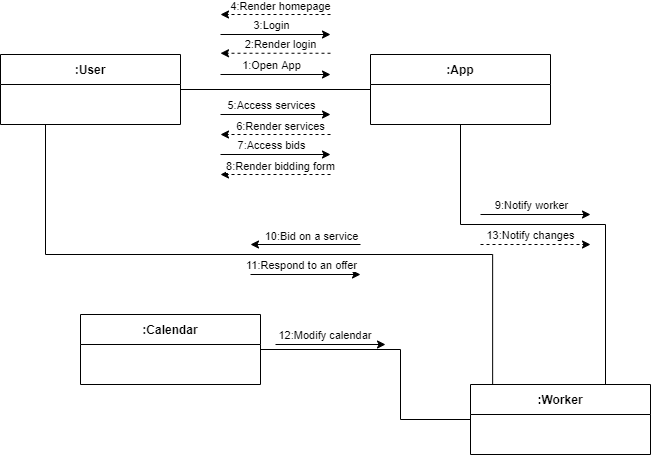

The diagram above was exported from draw.io. Its source (the exported page's mxGraphModel, read from the mxfile embedded in the PNG):
<mxGraphModel dx="611" dy="754" grid="1" gridSize="10" guides="1" tooltips="1" connect="1" arrows="1" fold="1" page="1" pageScale="1" pageWidth="850" pageHeight="1100" math="0" shadow="0">
  <root>
    <mxCell id="0" />
    <mxCell id="1" parent="0" />
    <mxCell id="qagyxm611ko8RKv7ycAg-8" style="edgeStyle=orthogonalEdgeStyle;rounded=0;orthogonalLoop=1;jettySize=auto;html=1;exitX=1;exitY=0.5;exitDx=0;exitDy=0;entryX=0;entryY=0.5;entryDx=0;entryDy=0;endArrow=none;endFill=0;" edge="1" parent="1" source="qagyxm611ko8RKv7ycAg-1" target="qagyxm611ko8RKv7ycAg-5">
      <mxGeometry relative="1" as="geometry" />
    </mxCell>
    <mxCell id="qagyxm611ko8RKv7ycAg-32" style="edgeStyle=orthogonalEdgeStyle;rounded=0;orthogonalLoop=1;jettySize=auto;html=1;exitX=0.25;exitY=1;exitDx=0;exitDy=0;entryX=0.123;entryY=0.003;entryDx=0;entryDy=0;entryPerimeter=0;endArrow=none;endFill=0;" edge="1" parent="1" source="qagyxm611ko8RKv7ycAg-1" target="qagyxm611ko8RKv7ycAg-6">
      <mxGeometry relative="1" as="geometry" />
    </mxCell>
    <mxCell id="qagyxm611ko8RKv7ycAg-1" value=":User" style="swimlane;fontStyle=1;childLayout=stackLayout;horizontal=1;startSize=30;horizontalStack=0;resizeParent=1;resizeParentMax=0;resizeLast=0;collapsible=1;marginBottom=0;" vertex="1" parent="1">
      <mxGeometry x="40" y="120" width="180" height="70" as="geometry" />
    </mxCell>
    <mxCell id="qagyxm611ko8RKv7ycAg-26" style="edgeStyle=orthogonalEdgeStyle;rounded=0;orthogonalLoop=1;jettySize=auto;html=1;exitX=0.5;exitY=1;exitDx=0;exitDy=0;entryX=0.75;entryY=0;entryDx=0;entryDy=0;endArrow=none;endFill=0;" edge="1" parent="1" source="qagyxm611ko8RKv7ycAg-5" target="qagyxm611ko8RKv7ycAg-6">
      <mxGeometry relative="1" as="geometry">
        <Array as="points">
          <mxPoint x="500" y="290" />
          <mxPoint x="645" y="290" />
        </Array>
      </mxGeometry>
    </mxCell>
    <mxCell id="qagyxm611ko8RKv7ycAg-5" value=":App" style="swimlane;fontStyle=1;childLayout=stackLayout;horizontal=1;startSize=30;horizontalStack=0;resizeParent=1;resizeParentMax=0;resizeLast=0;collapsible=1;marginBottom=0;" vertex="1" parent="1">
      <mxGeometry x="410" y="120" width="180" height="70" as="geometry" />
    </mxCell>
    <mxCell id="qagyxm611ko8RKv7ycAg-6" value=":Worker" style="swimlane;fontStyle=1;childLayout=stackLayout;horizontal=1;startSize=30;horizontalStack=0;resizeParent=1;resizeParentMax=0;resizeLast=0;collapsible=1;marginBottom=0;" vertex="1" parent="1">
      <mxGeometry x="510" y="450" width="180" height="70" as="geometry" />
    </mxCell>
    <mxCell id="qagyxm611ko8RKv7ycAg-31" style="edgeStyle=orthogonalEdgeStyle;rounded=0;orthogonalLoop=1;jettySize=auto;html=1;exitX=1;exitY=0.5;exitDx=0;exitDy=0;entryX=0;entryY=0.5;entryDx=0;entryDy=0;endArrow=none;endFill=0;" edge="1" parent="1" source="qagyxm611ko8RKv7ycAg-7" target="qagyxm611ko8RKv7ycAg-6">
      <mxGeometry relative="1" as="geometry">
        <Array as="points">
          <mxPoint x="440" y="415" />
          <mxPoint x="440" y="485" />
        </Array>
      </mxGeometry>
    </mxCell>
    <mxCell id="qagyxm611ko8RKv7ycAg-7" value=":Calendar" style="swimlane;fontStyle=1;childLayout=stackLayout;horizontal=1;startSize=30;horizontalStack=0;resizeParent=1;resizeParentMax=0;resizeLast=0;collapsible=1;marginBottom=0;" vertex="1" parent="1">
      <mxGeometry x="120" y="380" width="180" height="70" as="geometry" />
    </mxCell>
    <mxCell id="qagyxm611ko8RKv7ycAg-10" value="" style="endArrow=classic;html=1;rounded=0;" edge="1" parent="1">
      <mxGeometry width="50" height="50" relative="1" as="geometry">
        <mxPoint x="260" y="140" as="sourcePoint" />
        <mxPoint x="370" y="140" as="targetPoint" />
      </mxGeometry>
    </mxCell>
    <mxCell id="qagyxm611ko8RKv7ycAg-12" value="1:Open App" style="edgeLabel;html=1;align=center;verticalAlign=middle;resizable=0;points=[];" vertex="1" connectable="0" parent="qagyxm611ko8RKv7ycAg-10">
      <mxGeometry x="-0.2591" relative="1" as="geometry">
        <mxPoint x="9" y="-10" as="offset" />
      </mxGeometry>
    </mxCell>
    <mxCell id="qagyxm611ko8RKv7ycAg-11" value="" style="endArrow=classic;html=1;rounded=0;dashed=1;" edge="1" parent="1">
      <mxGeometry width="50" height="50" relative="1" as="geometry">
        <mxPoint x="370" y="118.75" as="sourcePoint" />
        <mxPoint x="260" y="118.75" as="targetPoint" />
      </mxGeometry>
    </mxCell>
    <mxCell id="qagyxm611ko8RKv7ycAg-13" value="2:Render login" style="edgeLabel;html=1;align=center;verticalAlign=middle;resizable=0;points=[];" vertex="1" connectable="0" parent="qagyxm611ko8RKv7ycAg-11">
      <mxGeometry x="0.4864" y="-2" relative="1" as="geometry">
        <mxPoint x="31" y="-7" as="offset" />
      </mxGeometry>
    </mxCell>
    <mxCell id="qagyxm611ko8RKv7ycAg-14" value="" style="endArrow=classic;html=1;rounded=0;" edge="1" parent="1">
      <mxGeometry width="50" height="50" relative="1" as="geometry">
        <mxPoint x="260" y="100" as="sourcePoint" />
        <mxPoint x="370" y="100" as="targetPoint" />
      </mxGeometry>
    </mxCell>
    <mxCell id="qagyxm611ko8RKv7ycAg-15" value="3:Login" style="edgeLabel;html=1;align=center;verticalAlign=middle;resizable=0;points=[];" vertex="1" connectable="0" parent="qagyxm611ko8RKv7ycAg-14">
      <mxGeometry x="-0.2591" relative="1" as="geometry">
        <mxPoint x="9" y="-10" as="offset" />
      </mxGeometry>
    </mxCell>
    <mxCell id="qagyxm611ko8RKv7ycAg-16" value="" style="endArrow=classic;html=1;rounded=0;dashed=1;" edge="1" parent="1">
      <mxGeometry width="50" height="50" relative="1" as="geometry">
        <mxPoint x="370" y="80" as="sourcePoint" />
        <mxPoint x="260" y="80" as="targetPoint" />
      </mxGeometry>
    </mxCell>
    <mxCell id="qagyxm611ko8RKv7ycAg-17" value="4:Render homepage" style="edgeLabel;html=1;align=center;verticalAlign=middle;resizable=0;points=[];" vertex="1" connectable="0" parent="qagyxm611ko8RKv7ycAg-16">
      <mxGeometry x="0.4864" y="-2" relative="1" as="geometry">
        <mxPoint x="31" y="-7" as="offset" />
      </mxGeometry>
    </mxCell>
    <mxCell id="qagyxm611ko8RKv7ycAg-18" value="" style="endArrow=classic;html=1;rounded=0;" edge="1" parent="1">
      <mxGeometry width="50" height="50" relative="1" as="geometry">
        <mxPoint x="260" y="180" as="sourcePoint" />
        <mxPoint x="370" y="180" as="targetPoint" />
      </mxGeometry>
    </mxCell>
    <mxCell id="qagyxm611ko8RKv7ycAg-19" value="5:Access services" style="edgeLabel;html=1;align=center;verticalAlign=middle;resizable=0;points=[];" vertex="1" connectable="0" parent="qagyxm611ko8RKv7ycAg-18">
      <mxGeometry x="-0.2591" relative="1" as="geometry">
        <mxPoint x="9" y="-10" as="offset" />
      </mxGeometry>
    </mxCell>
    <mxCell id="qagyxm611ko8RKv7ycAg-20" value="" style="endArrow=classic;html=1;rounded=0;dashed=1;" edge="1" parent="1">
      <mxGeometry width="50" height="50" relative="1" as="geometry">
        <mxPoint x="370" y="200" as="sourcePoint" />
        <mxPoint x="260" y="200" as="targetPoint" />
      </mxGeometry>
    </mxCell>
    <mxCell id="qagyxm611ko8RKv7ycAg-21" value="6:Render services" style="edgeLabel;html=1;align=center;verticalAlign=middle;resizable=0;points=[];" vertex="1" connectable="0" parent="qagyxm611ko8RKv7ycAg-20">
      <mxGeometry x="0.4864" y="-2" relative="1" as="geometry">
        <mxPoint x="31" y="-7" as="offset" />
      </mxGeometry>
    </mxCell>
    <mxCell id="qagyxm611ko8RKv7ycAg-22" value="" style="endArrow=classic;html=1;rounded=0;" edge="1" parent="1">
      <mxGeometry width="50" height="50" relative="1" as="geometry">
        <mxPoint x="260" y="220" as="sourcePoint" />
        <mxPoint x="370" y="220" as="targetPoint" />
      </mxGeometry>
    </mxCell>
    <mxCell id="qagyxm611ko8RKv7ycAg-23" value="7:Access bids" style="edgeLabel;html=1;align=center;verticalAlign=middle;resizable=0;points=[];" vertex="1" connectable="0" parent="qagyxm611ko8RKv7ycAg-22">
      <mxGeometry x="-0.2591" relative="1" as="geometry">
        <mxPoint x="9" y="-10" as="offset" />
      </mxGeometry>
    </mxCell>
    <mxCell id="qagyxm611ko8RKv7ycAg-24" value="" style="endArrow=classic;html=1;rounded=0;dashed=1;" edge="1" parent="1">
      <mxGeometry width="50" height="50" relative="1" as="geometry">
        <mxPoint x="370" y="240" as="sourcePoint" />
        <mxPoint x="260" y="240" as="targetPoint" />
      </mxGeometry>
    </mxCell>
    <mxCell id="qagyxm611ko8RKv7ycAg-25" value="8:Render bidding form" style="edgeLabel;html=1;align=center;verticalAlign=middle;resizable=0;points=[];" vertex="1" connectable="0" parent="qagyxm611ko8RKv7ycAg-24">
      <mxGeometry x="0.4864" y="-2" relative="1" as="geometry">
        <mxPoint x="31" y="-7" as="offset" />
      </mxGeometry>
    </mxCell>
    <mxCell id="qagyxm611ko8RKv7ycAg-27" value="" style="endArrow=classic;html=1;rounded=0;" edge="1" parent="1">
      <mxGeometry width="50" height="50" relative="1" as="geometry">
        <mxPoint x="520" y="280" as="sourcePoint" />
        <mxPoint x="630" y="280" as="targetPoint" />
      </mxGeometry>
    </mxCell>
    <mxCell id="qagyxm611ko8RKv7ycAg-28" value="9:Notify worker" style="edgeLabel;html=1;align=center;verticalAlign=middle;resizable=0;points=[];" vertex="1" connectable="0" parent="qagyxm611ko8RKv7ycAg-27">
      <mxGeometry x="-0.2591" relative="1" as="geometry">
        <mxPoint x="9" y="-10" as="offset" />
      </mxGeometry>
    </mxCell>
    <mxCell id="qagyxm611ko8RKv7ycAg-29" value="" style="endArrow=classic;html=1;rounded=0;" edge="1" parent="1">
      <mxGeometry width="50" height="50" relative="1" as="geometry">
        <mxPoint x="400" y="310" as="sourcePoint" />
        <mxPoint x="290" y="310" as="targetPoint" />
      </mxGeometry>
    </mxCell>
    <mxCell id="qagyxm611ko8RKv7ycAg-30" value="10:Bid on a service" style="edgeLabel;html=1;align=center;verticalAlign=middle;resizable=0;points=[];" vertex="1" connectable="0" parent="qagyxm611ko8RKv7ycAg-29">
      <mxGeometry x="0.4864" y="-2" relative="1" as="geometry">
        <mxPoint x="32" y="-7" as="offset" />
      </mxGeometry>
    </mxCell>
    <mxCell id="qagyxm611ko8RKv7ycAg-34" value="" style="endArrow=classic;html=1;rounded=0;" edge="1" parent="1">
      <mxGeometry width="50" height="50" relative="1" as="geometry">
        <mxPoint x="290" y="340" as="sourcePoint" />
        <mxPoint x="400" y="340" as="targetPoint" />
      </mxGeometry>
    </mxCell>
    <mxCell id="qagyxm611ko8RKv7ycAg-35" value="11:Respond to an offer" style="edgeLabel;html=1;align=center;verticalAlign=middle;resizable=0;points=[];" vertex="1" connectable="0" parent="qagyxm611ko8RKv7ycAg-34">
      <mxGeometry x="-0.2591" relative="1" as="geometry">
        <mxPoint x="9" y="-10" as="offset" />
      </mxGeometry>
    </mxCell>
    <mxCell id="qagyxm611ko8RKv7ycAg-37" value="" style="endArrow=classic;html=1;rounded=0;" edge="1" parent="1">
      <mxGeometry width="50" height="50" relative="1" as="geometry">
        <mxPoint x="315" y="410" as="sourcePoint" />
        <mxPoint x="425" y="410" as="targetPoint" />
      </mxGeometry>
    </mxCell>
    <mxCell id="qagyxm611ko8RKv7ycAg-38" value="12:Modify calendar&amp;nbsp;" style="edgeLabel;html=1;align=center;verticalAlign=middle;resizable=0;points=[];" vertex="1" connectable="0" parent="qagyxm611ko8RKv7ycAg-37">
      <mxGeometry x="-0.2591" relative="1" as="geometry">
        <mxPoint x="9" y="-10" as="offset" />
      </mxGeometry>
    </mxCell>
    <mxCell id="qagyxm611ko8RKv7ycAg-39" value="" style="endArrow=classic;html=1;rounded=0;dashed=1;" edge="1" parent="1">
      <mxGeometry width="50" height="50" relative="1" as="geometry">
        <mxPoint x="520" y="310" as="sourcePoint" />
        <mxPoint x="630" y="310" as="targetPoint" />
      </mxGeometry>
    </mxCell>
    <mxCell id="qagyxm611ko8RKv7ycAg-40" value="13:Notify changes" style="edgeLabel;html=1;align=center;verticalAlign=middle;resizable=0;points=[];" vertex="1" connectable="0" parent="qagyxm611ko8RKv7ycAg-39">
      <mxGeometry x="0.4864" y="-2" relative="1" as="geometry">
        <mxPoint x="-32" y="-12" as="offset" />
      </mxGeometry>
    </mxCell>
  </root>
</mxGraphModel>